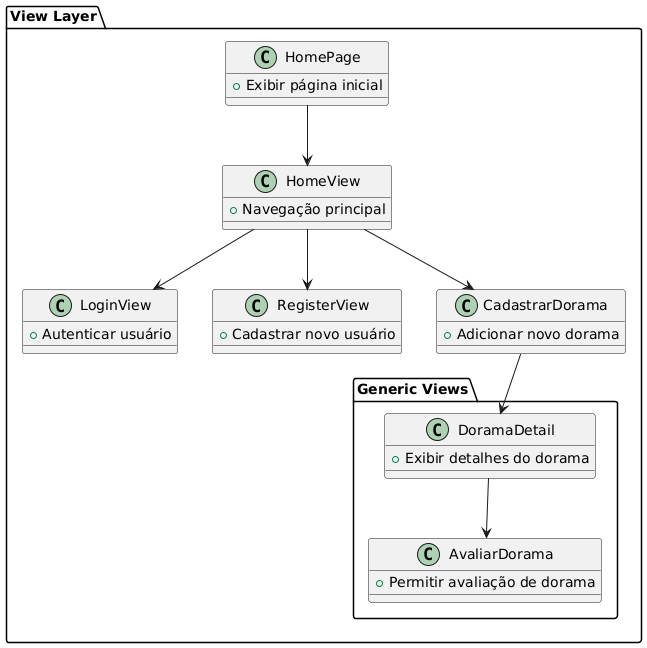

The diagram above was rendered by PlantUML. Its source (embedded in the PNG):
@startuml
package "View Layer" {
    
    class HomePage {
        +Exibir página inicial
    }

    class HomeView {
        +Navegação principal
    }

    class LoginView {
        +Autenticar usuário
    }

    class RegisterView {
        +Cadastrar novo usuário
    }

    class CadastrarDorama {
        +Adicionar novo dorama
    }

    package "Generic Views" {
        class AvaliarDorama {
            +Permitir avaliação de dorama
        }

        class DoramaDetail {
            +Exibir detalhes do dorama
        }
    }
}

HomePage --> HomeView
HomeView --> LoginView
HomeView --> RegisterView
HomeView --> CadastrarDorama
CadastrarDorama --> DoramaDetail
DoramaDetail --> AvaliarDorama
@enduml